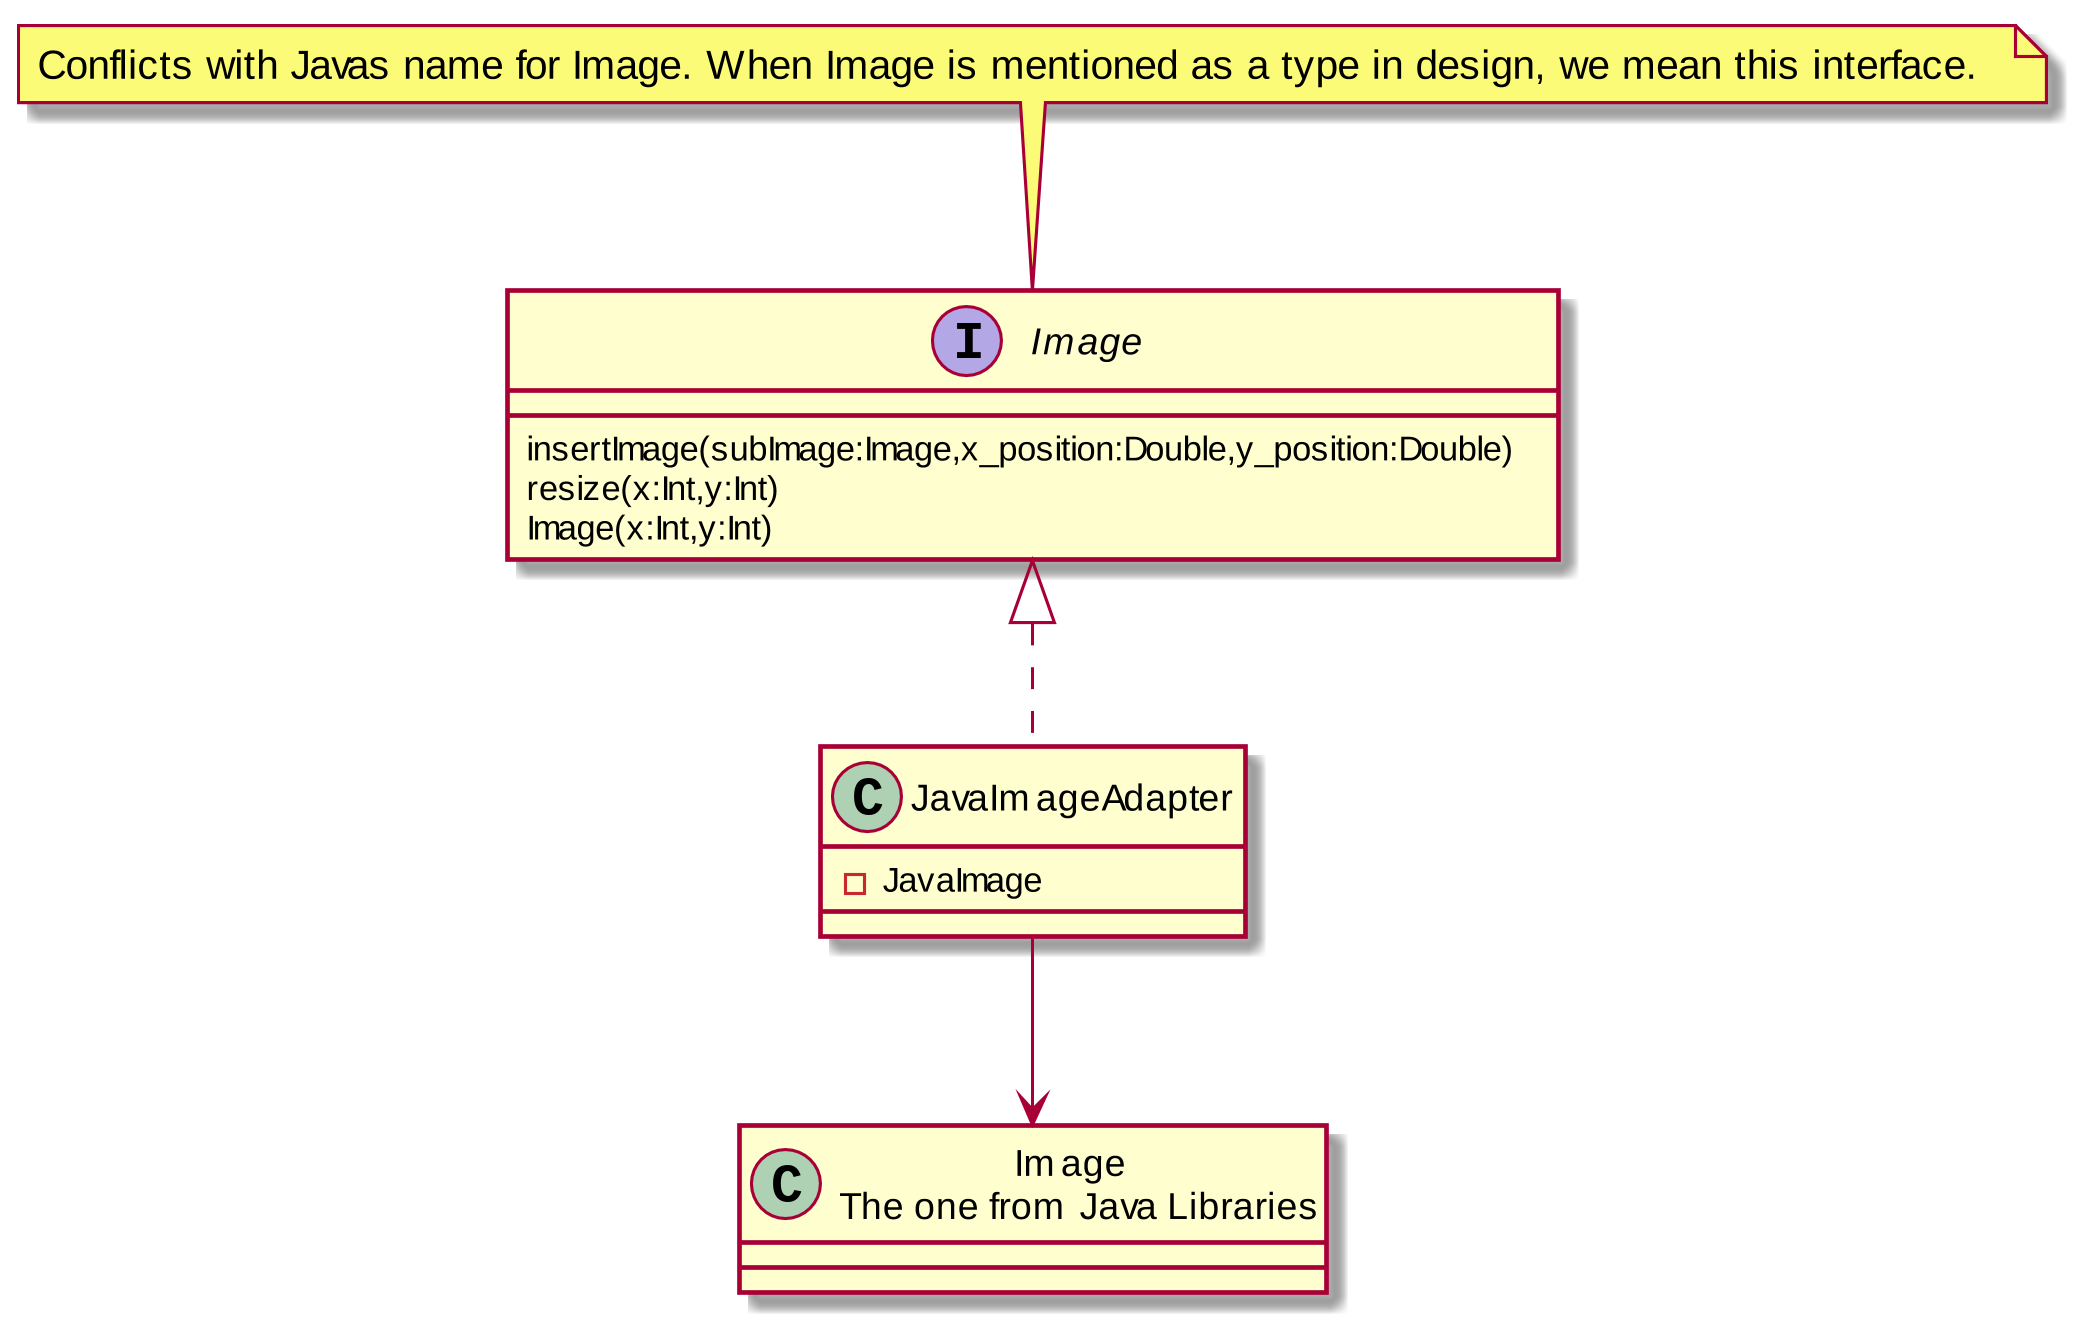

The diagram above was rendered by PlantUML. Its source (embedded in the PNG):
@startuml
skinparam dpi 300

class JavaImage as "Image \n The one from Java Libraries"


Interface ImageInterface as "Image"

note top : Conflicts with Javas name for Image. When Image is mentioned as a type in design, we mean this interface.

ImageInterface : insertImage(subImage:Image,x_position:Double,y_position:Double)

ImageInterface : resize(x:Int,y:Int)

ImageInterface : Image(x:Int,y:Int)

class JavaImageAdapter
JavaImageAdapter : -JavaImage

ImageInterface <|.. JavaImageAdapter 
JavaImageAdapter --> JavaImage

@enduml